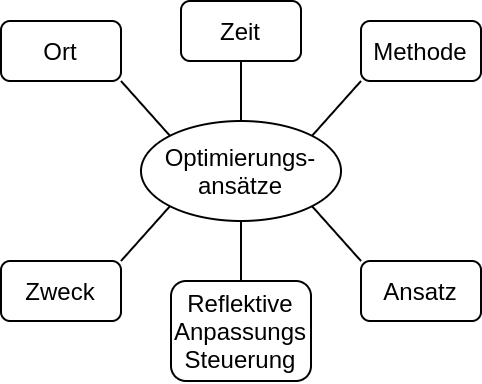

The diagram above was exported from draw.io. Its source (the exported page's mxGraphModel, read from the mxfile embedded in the PNG):
<mxGraphModel dx="594" dy="283" grid="1" gridSize="10" guides="1" tooltips="1" connect="1" arrows="1" fold="1" page="1" pageScale="1" pageWidth="827" pageHeight="1169" math="0" shadow="0">
  <root>
    <mxCell id="-u8TkraKVblF5RfU5sOa-0" />
    <mxCell id="-u8TkraKVblF5RfU5sOa-1" parent="-u8TkraKVblF5RfU5sOa-0" />
    <mxCell id="lXaWGX3mXIvC8LXwVirk-0" value="Optimierungs-&lt;br&gt;ansätze" style="ellipse;whiteSpace=wrap;html=1;" parent="-u8TkraKVblF5RfU5sOa-1" vertex="1">
      <mxGeometry x="760" y="510" width="100" height="50" as="geometry" />
    </mxCell>
    <mxCell id="lXaWGX3mXIvC8LXwVirk-1" value="" style="endArrow=none;html=1;entryX=0;entryY=0;entryDx=0;entryDy=0;exitX=1;exitY=1;exitDx=0;exitDy=0;" parent="-u8TkraKVblF5RfU5sOa-1" source="lXaWGX3mXIvC8LXwVirk-6" target="lXaWGX3mXIvC8LXwVirk-0" edge="1">
      <mxGeometry width="50" height="50" relative="1" as="geometry">
        <mxPoint x="655.9200000000001" y="439.58000000000004" as="sourcePoint" />
        <mxPoint x="670" y="570" as="targetPoint" />
      </mxGeometry>
    </mxCell>
    <mxCell id="lXaWGX3mXIvC8LXwVirk-2" value="" style="endArrow=none;html=1;entryX=0;entryY=1;entryDx=0;entryDy=0;exitX=1;exitY=0;exitDx=0;exitDy=0;" parent="-u8TkraKVblF5RfU5sOa-1" source="lXaWGX3mXIvC8LXwVirk-0" target="lXaWGX3mXIvC8LXwVirk-7" edge="1">
      <mxGeometry width="50" height="50" relative="1" as="geometry">
        <mxPoint x="900" y="610" as="sourcePoint" />
        <mxPoint x="980" y="440" as="targetPoint" />
      </mxGeometry>
    </mxCell>
    <mxCell id="lXaWGX3mXIvC8LXwVirk-3" value="" style="endArrow=none;html=1;exitX=0.5;exitY=0;exitDx=0;exitDy=0;entryX=0.5;entryY=1;entryDx=0;entryDy=0;" parent="-u8TkraKVblF5RfU5sOa-1" source="lXaWGX3mXIvC8LXwVirk-10" target="lXaWGX3mXIvC8LXwVirk-0" edge="1">
      <mxGeometry width="50" height="50" relative="1" as="geometry">
        <mxPoint x="820" y="600" as="sourcePoint" />
        <mxPoint x="820" y="660" as="targetPoint" />
      </mxGeometry>
    </mxCell>
    <mxCell id="lXaWGX3mXIvC8LXwVirk-4" value="" style="endArrow=none;html=1;exitX=1;exitY=0;exitDx=0;exitDy=0;entryX=0;entryY=1;entryDx=0;entryDy=0;" parent="-u8TkraKVblF5RfU5sOa-1" source="lXaWGX3mXIvC8LXwVirk-8" target="lXaWGX3mXIvC8LXwVirk-0" edge="1">
      <mxGeometry width="50" height="50" relative="1" as="geometry">
        <mxPoint x="660" y="600" as="sourcePoint" />
        <mxPoint x="790" y="660" as="targetPoint" />
      </mxGeometry>
    </mxCell>
    <mxCell id="lXaWGX3mXIvC8LXwVirk-5" value="" style="endArrow=none;html=1;entryX=1;entryY=1;entryDx=0;entryDy=0;exitX=0;exitY=0;exitDx=0;exitDy=0;" parent="-u8TkraKVblF5RfU5sOa-1" source="lXaWGX3mXIvC8LXwVirk-9" target="lXaWGX3mXIvC8LXwVirk-0" edge="1">
      <mxGeometry width="50" height="50" relative="1" as="geometry">
        <mxPoint x="980" y="600" as="sourcePoint" />
        <mxPoint x="850" y="660" as="targetPoint" />
      </mxGeometry>
    </mxCell>
    <mxCell id="lXaWGX3mXIvC8LXwVirk-6" value="Ort" style="rounded=1;whiteSpace=wrap;html=1;" parent="-u8TkraKVblF5RfU5sOa-1" vertex="1">
      <mxGeometry x="690" y="460" width="60" height="30" as="geometry" />
    </mxCell>
    <mxCell id="lXaWGX3mXIvC8LXwVirk-7" value="Methode" style="rounded=1;whiteSpace=wrap;html=1;" parent="-u8TkraKVblF5RfU5sOa-1" vertex="1">
      <mxGeometry x="870" y="460" width="60" height="30" as="geometry" />
    </mxCell>
    <mxCell id="lXaWGX3mXIvC8LXwVirk-8" value="Zweck" style="rounded=1;whiteSpace=wrap;html=1;" parent="-u8TkraKVblF5RfU5sOa-1" vertex="1">
      <mxGeometry x="690" y="580" width="60" height="30" as="geometry" />
    </mxCell>
    <mxCell id="lXaWGX3mXIvC8LXwVirk-9" value="Ansatz" style="rounded=1;whiteSpace=wrap;html=1;" parent="-u8TkraKVblF5RfU5sOa-1" vertex="1">
      <mxGeometry x="870" y="580" width="60" height="30" as="geometry" />
    </mxCell>
    <mxCell id="lXaWGX3mXIvC8LXwVirk-10" value="Reflektive&lt;br&gt;Anpassungs&lt;br&gt;Steuerung" style="rounded=1;whiteSpace=wrap;html=1;" parent="-u8TkraKVblF5RfU5sOa-1" vertex="1">
      <mxGeometry x="775" y="590" width="70" height="50" as="geometry" />
    </mxCell>
    <mxCell id="lXaWGX3mXIvC8LXwVirk-11" value="Zeit" style="rounded=1;whiteSpace=wrap;html=1;" parent="-u8TkraKVblF5RfU5sOa-1" vertex="1">
      <mxGeometry x="780" y="450" width="60" height="30" as="geometry" />
    </mxCell>
    <mxCell id="lXaWGX3mXIvC8LXwVirk-12" value="" style="endArrow=none;html=1;entryX=0.5;entryY=1;entryDx=0;entryDy=0;exitX=0.5;exitY=0;exitDx=0;exitDy=0;" parent="-u8TkraKVblF5RfU5sOa-1" source="lXaWGX3mXIvC8LXwVirk-0" target="lXaWGX3mXIvC8LXwVirk-11" edge="1">
      <mxGeometry width="50" height="50" relative="1" as="geometry">
        <mxPoint x="780" y="550" as="sourcePoint" />
        <mxPoint x="830" y="500" as="targetPoint" />
      </mxGeometry>
    </mxCell>
  </root>
</mxGraphModel>